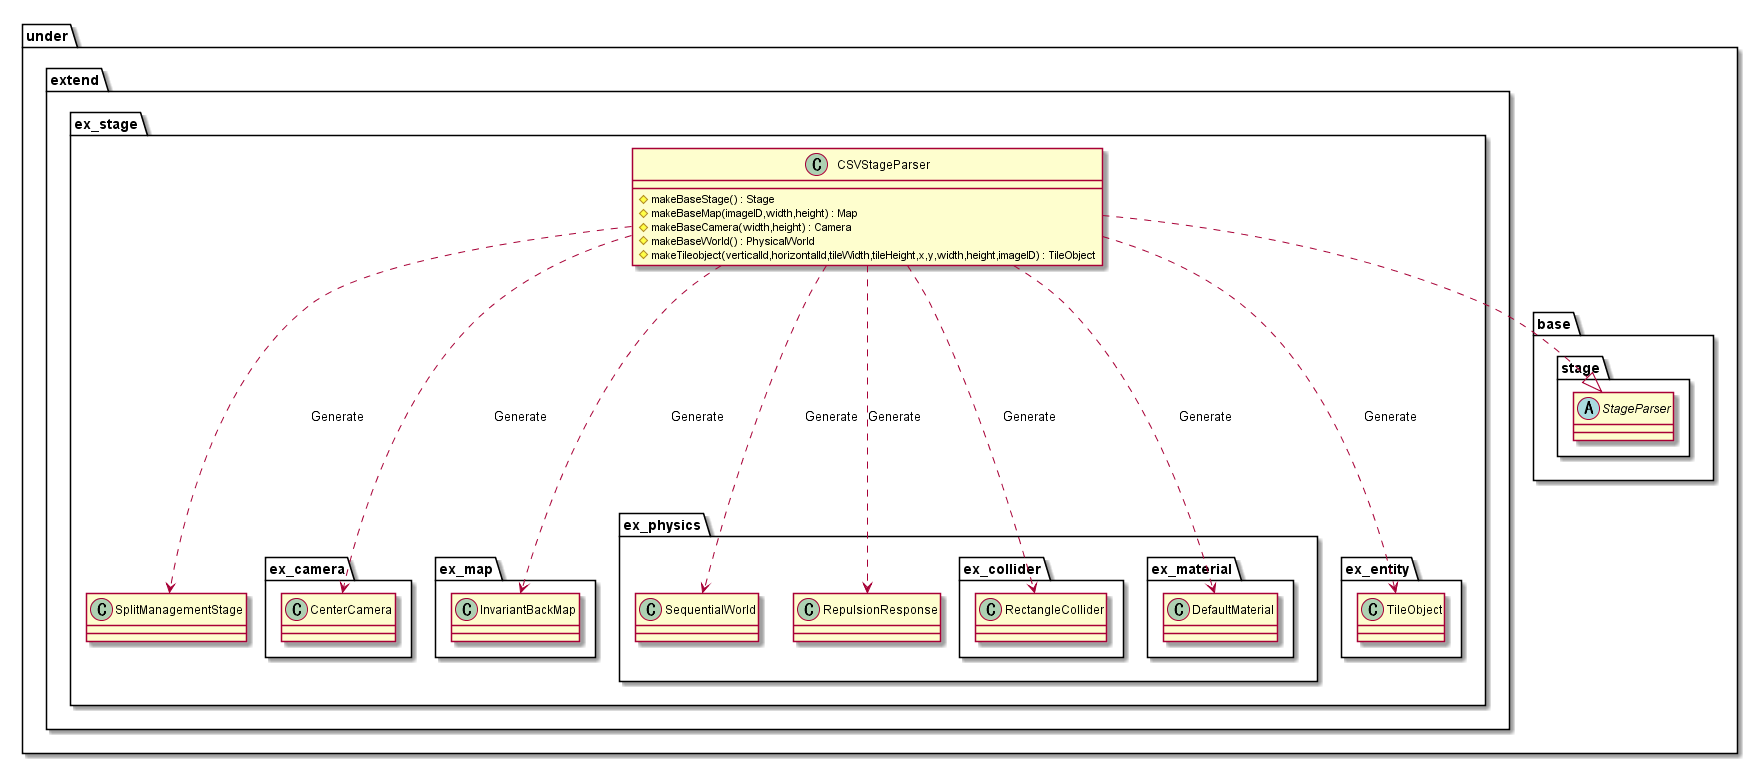

The diagram above was rendered by PlantUML. Its source (embedded in the PNG):
@startuml ParserCSV

package under {
    package extend {
        package ex_stage {
            class CSVStageParser {
                #makeBaseStage() : Stage
                #makeBaseMap(imageID,width,height) : Map
                #makeBaseCamera(width,height) : Camera
                #makeBaseWorld() : PhysicalWorld
                #makeTileobject(verticalId,horizontalId,tileWidth,tileHeight,x,y,width,height,imageID) : TileObject
            }
        }
    }
}

package under {
    package base {
        package stage {
            abstract StageParser
        }
    }
    package extend {
        package ex_stage {
            class SplitManagementStage
            package ex_camera {
                class CenterCamera
            }
            package ex_map {
                class InvariantBackMap
            }
            package ex_physics {
                class SequentialWorld
                class RepulsionResponse
                package ex_collider {
                    class RectangleCollider
                }
                package ex_material {
                    class DefaultMaterial
                }
            }
            package ex_entity {
                class TileObject
            }
        }
    }
}

CSVStageParser ...> SplitManagementStage : Generate
CSVStageParser ...> CenterCamera : Generate
CSVStageParser ...> InvariantBackMap : Generate
CSVStageParser ...> SequentialWorld : Generate
CSVStageParser ...> RepulsionResponse : Generate
CSVStageParser ...> TileObject : Generate
CSVStageParser ...> RectangleCollider : Generate
CSVStageParser ...> DefaultMaterial : Generate

CSVStageParser ..|> StageParser

@enduml